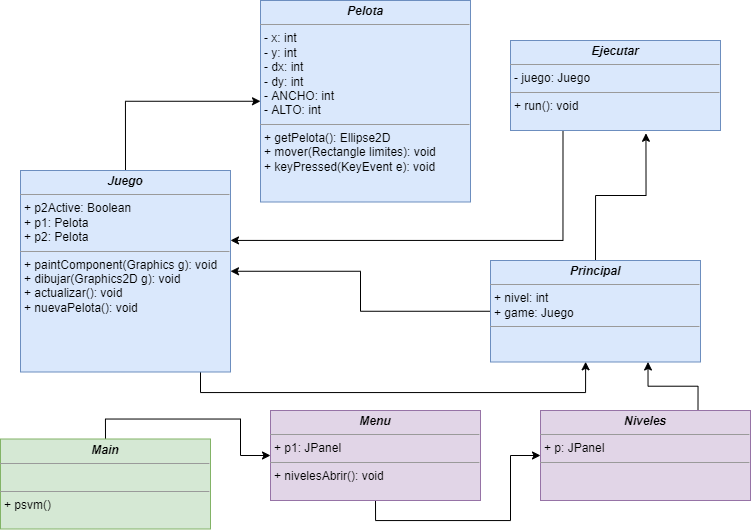

The diagram above was exported from draw.io. Its source (the exported page's mxGraphModel, read from the mxfile embedded in the PNG):
<mxGraphModel dx="3854" dy="529" grid="1" gridSize="10" guides="1" tooltips="1" connect="1" arrows="1" fold="1" page="1" pageScale="1" pageWidth="850" pageHeight="1100" background="none" math="0" shadow="0">
  <root>
    <mxCell id="0" />
    <mxCell id="1" parent="0" />
    <mxCell id="u6FsI41hRy1kT9V3hIOj-10" style="edgeStyle=orthogonalEdgeStyle;rounded=0;orthogonalLoop=1;jettySize=auto;html=1;" edge="1" parent="1" source="u6FsI41hRy1kT9V3hIOj-1" target="u6FsI41hRy1kT9V3hIOj-5">
      <mxGeometry relative="1" as="geometry" />
    </mxCell>
    <mxCell id="u6FsI41hRy1kT9V3hIOj-11" style="edgeStyle=orthogonalEdgeStyle;rounded=0;orthogonalLoop=1;jettySize=auto;html=1;exitX=0.5;exitY=0;exitDx=0;exitDy=0;entryX=0.645;entryY=1.031;entryDx=0;entryDy=0;entryPerimeter=0;" edge="1" parent="1" source="u6FsI41hRy1kT9V3hIOj-1" target="u6FsI41hRy1kT9V3hIOj-4">
      <mxGeometry relative="1" as="geometry" />
    </mxCell>
    <mxCell id="u6FsI41hRy1kT9V3hIOj-1" value="&lt;p style=&quot;margin: 0px ; margin-top: 4px ; text-align: center&quot;&gt;&lt;i&gt;&lt;b&gt;Principal&lt;/b&gt;&lt;/i&gt;&lt;/p&gt;&lt;hr size=&quot;1&quot;&gt;&lt;p style=&quot;margin: 0px ; margin-left: 4px&quot;&gt;+ nivel: int&lt;/p&gt;&lt;p style=&quot;margin: 0px ; margin-left: 4px&quot;&gt;+ game: Juego&lt;/p&gt;&lt;hr size=&quot;1&quot;&gt;&lt;p style=&quot;margin: 0px ; margin-left: 4px&quot;&gt;&lt;br&gt;&lt;/p&gt;" style="verticalAlign=top;align=left;overflow=fill;fontSize=12;fontFamily=Helvetica;html=1;rounded=0;shadow=0;comic=0;labelBackgroundColor=none;strokeWidth=1;fillColor=#dae8fc;strokeColor=#6c8ebf;" vertex="1" parent="1">
      <mxGeometry x="-1740" y="270" width="210" height="101.5" as="geometry" />
    </mxCell>
    <mxCell id="u6FsI41hRy1kT9V3hIOj-2" value="&lt;p style=&quot;margin: 0px ; margin-top: 4px ; text-align: center&quot;&gt;&lt;i&gt;&lt;b&gt;Pelota&lt;/b&gt;&lt;/i&gt;&lt;/p&gt;&lt;hr size=&quot;1&quot;&gt;&lt;p style=&quot;margin: 0px ; margin-left: 4px&quot;&gt;- x: int&lt;br&gt;&lt;/p&gt;&lt;p style=&quot;margin: 0px ; margin-left: 4px&quot;&gt;- y: int&lt;/p&gt;&lt;p style=&quot;margin: 0px ; margin-left: 4px&quot;&gt;- dx: int&lt;/p&gt;&lt;p style=&quot;margin: 0px ; margin-left: 4px&quot;&gt;- dy: int&amp;nbsp;&lt;/p&gt;&lt;p style=&quot;margin: 0px ; margin-left: 4px&quot;&gt;- ANCHO: int&lt;/p&gt;&lt;p style=&quot;margin: 0px ; margin-left: 4px&quot;&gt;- ALTO: int&lt;/p&gt;&lt;hr size=&quot;1&quot;&gt;&lt;p style=&quot;margin: 0px ; margin-left: 4px&quot;&gt;&lt;span&gt;+ getPelota(): Ellipse2D&lt;/span&gt;&lt;/p&gt;&lt;p style=&quot;margin: 0px ; margin-left: 4px&quot;&gt;+ mover(Rectangle limites): void&lt;/p&gt;&lt;p style=&quot;margin: 0px ; margin-left: 4px&quot;&gt;+ keyPressed(KeyEvent e): void&lt;/p&gt;" style="verticalAlign=top;align=left;overflow=fill;fontSize=12;fontFamily=Helvetica;html=1;rounded=0;shadow=0;comic=0;labelBackgroundColor=none;strokeWidth=1;fillColor=#dae8fc;strokeColor=#6c8ebf;" vertex="1" parent="1">
      <mxGeometry x="-1970" y="10" width="210" height="201.5" as="geometry" />
    </mxCell>
    <mxCell id="u6FsI41hRy1kT9V3hIOj-12" style="edgeStyle=orthogonalEdgeStyle;rounded=0;orthogonalLoop=1;jettySize=auto;html=1;exitX=0.25;exitY=1;exitDx=0;exitDy=0;entryX=1;entryY=0.347;entryDx=0;entryDy=0;entryPerimeter=0;" edge="1" parent="1" source="u6FsI41hRy1kT9V3hIOj-4" target="u6FsI41hRy1kT9V3hIOj-5">
      <mxGeometry relative="1" as="geometry" />
    </mxCell>
    <mxCell id="u6FsI41hRy1kT9V3hIOj-4" value="&lt;p style=&quot;margin: 0px ; margin-top: 4px ; text-align: center&quot;&gt;&lt;i&gt;&lt;b&gt;Ejecutar&lt;/b&gt;&lt;/i&gt;&lt;/p&gt;&lt;hr size=&quot;1&quot;&gt;&lt;p style=&quot;margin: 0px ; margin-left: 4px&quot;&gt;- juego: Juego&lt;br&gt;&lt;/p&gt;&lt;hr size=&quot;1&quot;&gt;&lt;p style=&quot;margin: 0px ; margin-left: 4px&quot;&gt;&lt;span&gt;+ run(): void&lt;/span&gt;&lt;/p&gt;" style="verticalAlign=top;align=left;overflow=fill;fontSize=12;fontFamily=Helvetica;html=1;rounded=0;shadow=0;comic=0;labelBackgroundColor=none;strokeWidth=1;fillColor=#dae8fc;strokeColor=#6c8ebf;" vertex="1" parent="1">
      <mxGeometry x="-1720" y="50" width="210" height="90" as="geometry" />
    </mxCell>
    <mxCell id="u6FsI41hRy1kT9V3hIOj-9" style="edgeStyle=orthogonalEdgeStyle;rounded=0;orthogonalLoop=1;jettySize=auto;html=1;exitX=0.5;exitY=0;exitDx=0;exitDy=0;" edge="1" parent="1" source="u6FsI41hRy1kT9V3hIOj-5" target="u6FsI41hRy1kT9V3hIOj-2">
      <mxGeometry relative="1" as="geometry" />
    </mxCell>
    <mxCell id="u6FsI41hRy1kT9V3hIOj-13" style="edgeStyle=orthogonalEdgeStyle;rounded=0;orthogonalLoop=1;jettySize=auto;html=1;entryX=0.453;entryY=0.998;entryDx=0;entryDy=0;entryPerimeter=0;" edge="1" parent="1" source="u6FsI41hRy1kT9V3hIOj-5" target="u6FsI41hRy1kT9V3hIOj-1">
      <mxGeometry relative="1" as="geometry">
        <mxPoint x="-2130" y="440" as="targetPoint" />
        <Array as="points">
          <mxPoint x="-2030" y="402" />
          <mxPoint x="-1645" y="402" />
        </Array>
      </mxGeometry>
    </mxCell>
    <mxCell id="u6FsI41hRy1kT9V3hIOj-5" value="&lt;p style=&quot;margin: 0px ; margin-top: 4px ; text-align: center&quot;&gt;&lt;i style=&quot;background-color: initial;&quot;&gt;&lt;b&gt;Juego&lt;/b&gt;&lt;/i&gt;&lt;/p&gt;&lt;hr size=&quot;1&quot;&gt;&lt;p style=&quot;margin: 0px ; margin-left: 4px&quot;&gt;+ p2Active: Boolean&amp;nbsp;&lt;br&gt;&lt;/p&gt;&lt;p style=&quot;margin: 0px ; margin-left: 4px&quot;&gt;+ p1: Pelota&lt;/p&gt;&lt;p style=&quot;margin: 0px ; margin-left: 4px&quot;&gt;&lt;span style=&quot;background-color: initial;&quot;&gt;+ p2: Pelota&lt;/span&gt;&lt;/p&gt;&lt;hr size=&quot;1&quot;&gt;&lt;p style=&quot;margin: 0px ; margin-left: 4px&quot;&gt;&lt;span&gt;+ paintComponent(Graphics g): void&lt;/span&gt;&lt;/p&gt;&lt;p style=&quot;margin: 0px ; margin-left: 4px&quot;&gt;&lt;span&gt;+ dibujar(Graphics2D g): void&lt;/span&gt;&lt;/p&gt;&lt;p style=&quot;margin: 0px ; margin-left: 4px&quot;&gt;&lt;span&gt;+ actualizar(): void&lt;/span&gt;&lt;/p&gt;&lt;p style=&quot;margin: 0px ; margin-left: 4px&quot;&gt;&lt;span&gt;+ nuevaPelota(): void&lt;/span&gt;&lt;/p&gt;&lt;p style=&quot;margin: 0px ; margin-left: 4px&quot;&gt;&lt;span&gt;&lt;br&gt;&lt;/span&gt;&lt;/p&gt;" style="verticalAlign=top;align=left;overflow=fill;fontSize=12;fontFamily=Helvetica;html=1;rounded=0;shadow=0;comic=0;labelBackgroundColor=none;strokeWidth=1;fillColor=#dae8fc;strokeColor=#6c8ebf;" vertex="1" parent="1">
      <mxGeometry x="-2210" y="180" width="210" height="201.5" as="geometry" />
    </mxCell>
    <mxCell id="u6FsI41hRy1kT9V3hIOj-15" style="edgeStyle=orthogonalEdgeStyle;rounded=0;orthogonalLoop=1;jettySize=auto;html=1;exitX=0.5;exitY=0;exitDx=0;exitDy=0;" edge="1" parent="1" source="u6FsI41hRy1kT9V3hIOj-6" target="u6FsI41hRy1kT9V3hIOj-7">
      <mxGeometry relative="1" as="geometry" />
    </mxCell>
    <mxCell id="u6FsI41hRy1kT9V3hIOj-6" value="&lt;p style=&quot;margin: 0px ; margin-top: 4px ; text-align: center&quot;&gt;&lt;i&gt;&lt;b&gt;Main&lt;/b&gt;&lt;/i&gt;&lt;/p&gt;&lt;hr size=&quot;1&quot;&gt;&lt;p style=&quot;margin: 0px ; margin-left: 4px&quot;&gt;&lt;br&gt;&lt;/p&gt;&lt;hr size=&quot;1&quot;&gt;&lt;p style=&quot;margin: 0px ; margin-left: 4px&quot;&gt;&lt;span&gt;+ psvm()&lt;/span&gt;&lt;/p&gt;" style="verticalAlign=top;align=left;overflow=fill;fontSize=12;fontFamily=Helvetica;html=1;rounded=0;shadow=0;comic=0;labelBackgroundColor=none;strokeWidth=1;fillColor=#d5e8d4;strokeColor=#82b366;" vertex="1" parent="1">
      <mxGeometry x="-2230" y="448.5" width="210" height="90" as="geometry" />
    </mxCell>
    <mxCell id="u6FsI41hRy1kT9V3hIOj-14" style="edgeStyle=orthogonalEdgeStyle;rounded=0;orthogonalLoop=1;jettySize=auto;html=1;exitX=0.5;exitY=1;exitDx=0;exitDy=0;" edge="1" parent="1" source="u6FsI41hRy1kT9V3hIOj-7" target="u6FsI41hRy1kT9V3hIOj-8">
      <mxGeometry relative="1" as="geometry" />
    </mxCell>
    <mxCell id="u6FsI41hRy1kT9V3hIOj-7" value="&lt;p style=&quot;margin: 0px ; margin-top: 4px ; text-align: center&quot;&gt;&lt;i&gt;&lt;b&gt;Menu&lt;/b&gt;&lt;/i&gt;&lt;/p&gt;&lt;hr size=&quot;1&quot;&gt;&lt;p style=&quot;margin: 0px ; margin-left: 4px&quot;&gt;+ p1: JPanel&lt;br&gt;&lt;/p&gt;&lt;hr size=&quot;1&quot;&gt;&lt;p style=&quot;margin: 0px ; margin-left: 4px&quot;&gt;&lt;span&gt;+ nivelesAbrir(): void&lt;/span&gt;&lt;/p&gt;" style="verticalAlign=top;align=left;overflow=fill;fontSize=12;fontFamily=Helvetica;html=1;rounded=0;shadow=0;comic=0;labelBackgroundColor=none;strokeWidth=1;fillColor=#e1d5e7;strokeColor=#9673a6;" vertex="1" parent="1">
      <mxGeometry x="-1960" y="420" width="210" height="90" as="geometry" />
    </mxCell>
    <mxCell id="u6FsI41hRy1kT9V3hIOj-16" style="edgeStyle=orthogonalEdgeStyle;rounded=0;orthogonalLoop=1;jettySize=auto;html=1;exitX=0.75;exitY=0;exitDx=0;exitDy=0;entryX=0.75;entryY=1;entryDx=0;entryDy=0;" edge="1" parent="1" source="u6FsI41hRy1kT9V3hIOj-8" target="u6FsI41hRy1kT9V3hIOj-1">
      <mxGeometry relative="1" as="geometry" />
    </mxCell>
    <mxCell id="u6FsI41hRy1kT9V3hIOj-8" value="&lt;p style=&quot;margin: 0px ; margin-top: 4px ; text-align: center&quot;&gt;&lt;i&gt;&lt;b&gt;Niveles&lt;/b&gt;&lt;/i&gt;&lt;/p&gt;&lt;hr size=&quot;1&quot;&gt;&lt;p style=&quot;margin: 0px ; margin-left: 4px&quot;&gt;+ p: JPanel&lt;br&gt;&lt;/p&gt;&lt;hr size=&quot;1&quot;&gt;&lt;p style=&quot;margin: 0px ; margin-left: 4px&quot;&gt;&lt;br&gt;&lt;/p&gt;" style="verticalAlign=top;align=left;overflow=fill;fontSize=12;fontFamily=Helvetica;html=1;rounded=0;shadow=0;comic=0;labelBackgroundColor=none;strokeWidth=1;fillColor=#e1d5e7;strokeColor=#9673a6;" vertex="1" parent="1">
      <mxGeometry x="-1690" y="420" width="210" height="90" as="geometry" />
    </mxCell>
  </root>
</mxGraphModel>